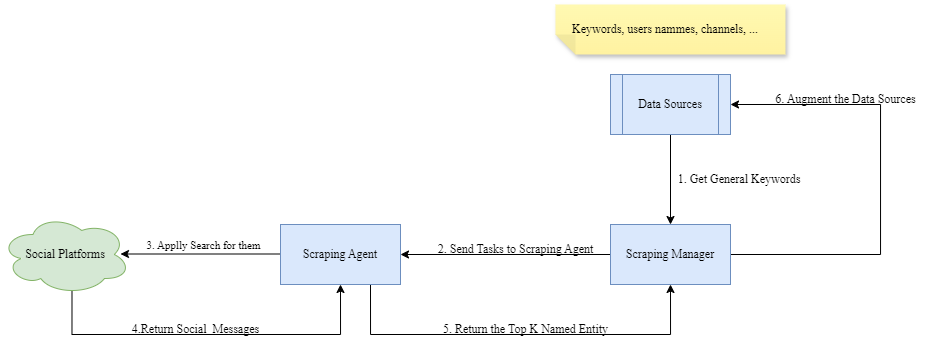

The diagram above was exported from draw.io. Its source (the exported page's mxGraphModel, read from the mxfile embedded in the PNG):
<mxGraphModel dx="1485" dy="414" grid="1" gridSize="10" guides="1" tooltips="1" connect="1" arrows="1" fold="1" page="1" pageScale="1" pageWidth="850" pageHeight="1100" math="0" shadow="0">
  <root>
    <mxCell id="0" />
    <mxCell id="1" parent="0" />
    <mxCell id="vnj4FF3pQqbQ_OO5GXXU-2" style="edgeStyle=orthogonalEdgeStyle;rounded=0;orthogonalLoop=1;jettySize=auto;html=1;exitX=0.5;exitY=1;exitDx=0;exitDy=0;fontFamily=Times New Roman;" edge="1" parent="1" source="vnj4FF3pQqbQ_OO5GXXU-1" target="eBid-KI6ghzbujVKtBwj-2">
      <mxGeometry relative="1" as="geometry">
        <mxPoint x="630" y="240" as="targetPoint" />
      </mxGeometry>
    </mxCell>
    <mxCell id="vnj4FF3pQqbQ_OO5GXXU-1" value="&lt;font&gt;Data Sources&lt;/font&gt;" style="shape=process;whiteSpace=wrap;html=1;backgroundOutline=1;fillColor=#dae8fc;strokeColor=#6c8ebf;fontFamily=Times New Roman;" vertex="1" parent="1">
      <mxGeometry x="570" y="90" width="120" height="60" as="geometry" />
    </mxCell>
    <mxCell id="eBid-KI6ghzbujVKtBwj-1" value="&lt;font&gt;&lt;span style=&quot;text-wrap-mode: nowrap;&quot;&gt;&amp;nbsp; &amp;nbsp; &amp;nbsp;Keywords, users nammes, channels, ...&lt;/span&gt;&lt;/font&gt;" style="shape=note;whiteSpace=wrap;html=1;backgroundOutline=1;fontColor=#000000;darkOpacity=0.05;fillColor=#FFF9B2;strokeColor=none;fillStyle=solid;direction=west;gradientDirection=north;gradientColor=#FFF2A1;shadow=1;size=20;pointerEvents=1;align=left;fontFamily=Times New Roman;" vertex="1" parent="1">
      <mxGeometry x="515" y="20" width="230" height="50" as="geometry" />
    </mxCell>
    <mxCell id="eBid-KI6ghzbujVKtBwj-5" style="edgeStyle=orthogonalEdgeStyle;rounded=0;orthogonalLoop=1;jettySize=auto;html=1;exitX=0;exitY=0.5;exitDx=0;exitDy=0;fontFamily=Times New Roman;" edge="1" parent="1" source="eBid-KI6ghzbujVKtBwj-2" target="eBid-KI6ghzbujVKtBwj-6">
      <mxGeometry relative="1" as="geometry">
        <mxPoint x="430" y="270" as="targetPoint" />
      </mxGeometry>
    </mxCell>
    <mxCell id="eBid-KI6ghzbujVKtBwj-17" style="edgeStyle=orthogonalEdgeStyle;rounded=0;orthogonalLoop=1;jettySize=auto;html=1;exitX=1;exitY=0.5;exitDx=0;exitDy=0;entryX=1;entryY=0.5;entryDx=0;entryDy=0;fontFamily=Times New Roman;" edge="1" parent="1" source="eBid-KI6ghzbujVKtBwj-2" target="vnj4FF3pQqbQ_OO5GXXU-1">
      <mxGeometry relative="1" as="geometry">
        <Array as="points">
          <mxPoint x="840" y="270" />
          <mxPoint x="840" y="120" />
        </Array>
      </mxGeometry>
    </mxCell>
    <mxCell id="eBid-KI6ghzbujVKtBwj-2" value="&lt;font&gt;Scraping Manager&lt;/font&gt;" style="rounded=0;whiteSpace=wrap;html=1;fillColor=#dae8fc;strokeColor=#6c8ebf;fontFamily=Times New Roman;" vertex="1" parent="1">
      <mxGeometry x="570" y="240" width="120" height="60" as="geometry" />
    </mxCell>
    <mxCell id="eBid-KI6ghzbujVKtBwj-4" value="&lt;font&gt;1. Get General Keywords&amp;nbsp;&lt;/font&gt;" style="text;html=1;align=center;verticalAlign=middle;resizable=0;points=[];autosize=1;strokeColor=none;fillColor=none;fontFamily=Times New Roman;" vertex="1" parent="1">
      <mxGeometry x="625" y="180" width="150" height="30" as="geometry" />
    </mxCell>
    <mxCell id="eBid-KI6ghzbujVKtBwj-9" style="edgeStyle=orthogonalEdgeStyle;rounded=0;orthogonalLoop=1;jettySize=auto;html=1;fontFamily=Times New Roman;" edge="1" parent="1" source="eBid-KI6ghzbujVKtBwj-6">
      <mxGeometry relative="1" as="geometry">
        <mxPoint x="80" y="269.5" as="targetPoint" />
        <mxPoint x="230" y="269.5" as="sourcePoint" />
      </mxGeometry>
    </mxCell>
    <mxCell id="eBid-KI6ghzbujVKtBwj-10" value="&lt;font&gt;3. Applly Search for them&lt;/font&gt;" style="edgeLabel;html=1;align=center;verticalAlign=middle;resizable=0;points=[];fontFamily=Times New Roman;" vertex="1" connectable="0" parent="eBid-KI6ghzbujVKtBwj-9">
      <mxGeometry x="-0.0311" y="-9" relative="1" as="geometry">
        <mxPoint as="offset" />
      </mxGeometry>
    </mxCell>
    <mxCell id="eBid-KI6ghzbujVKtBwj-14" style="edgeStyle=orthogonalEdgeStyle;rounded=0;orthogonalLoop=1;jettySize=auto;html=1;exitX=0.75;exitY=1;exitDx=0;exitDy=0;entryX=0.5;entryY=1;entryDx=0;entryDy=0;fontFamily=Times New Roman;" edge="1" parent="1" source="eBid-KI6ghzbujVKtBwj-6" target="eBid-KI6ghzbujVKtBwj-2">
      <mxGeometry relative="1" as="geometry">
        <Array as="points">
          <mxPoint x="330" y="350" />
          <mxPoint x="630" y="350" />
        </Array>
      </mxGeometry>
    </mxCell>
    <mxCell id="eBid-KI6ghzbujVKtBwj-6" value="&lt;font&gt;Scraping Agent&lt;/font&gt;" style="rounded=0;whiteSpace=wrap;html=1;fillColor=#dae8fc;strokeColor=#6c8ebf;fontFamily=Times New Roman;" vertex="1" parent="1">
      <mxGeometry x="240" y="240" width="120" height="60" as="geometry" />
    </mxCell>
    <mxCell id="eBid-KI6ghzbujVKtBwj-7" value="&lt;font&gt;2. Send Tasks to Scraping Agent&lt;/font&gt;" style="text;html=1;align=center;verticalAlign=middle;resizable=0;points=[];autosize=1;strokeColor=none;fillColor=none;fontFamily=Times New Roman;" vertex="1" parent="1">
      <mxGeometry x="385" y="250" width="180" height="30" as="geometry" />
    </mxCell>
    <mxCell id="eBid-KI6ghzbujVKtBwj-12" style="edgeStyle=orthogonalEdgeStyle;rounded=0;orthogonalLoop=1;jettySize=auto;html=1;exitX=0.55;exitY=0.95;exitDx=0;exitDy=0;exitPerimeter=0;entryX=0.5;entryY=1;entryDx=0;entryDy=0;fontFamily=Times New Roman;" edge="1" parent="1" source="eBid-KI6ghzbujVKtBwj-11" target="eBid-KI6ghzbujVKtBwj-6">
      <mxGeometry relative="1" as="geometry">
        <Array as="points">
          <mxPoint x="32" y="350" />
          <mxPoint x="300" y="350" />
        </Array>
      </mxGeometry>
    </mxCell>
    <mxCell id="eBid-KI6ghzbujVKtBwj-11" value="&lt;font&gt;Social Platforms&lt;/font&gt;" style="ellipse;shape=cloud;whiteSpace=wrap;html=1;fillColor=#d5e8d4;strokeColor=#82b366;fontFamily=Times New Roman;" vertex="1" parent="1">
      <mxGeometry x="-40" y="230" width="130" height="80" as="geometry" />
    </mxCell>
    <mxCell id="eBid-KI6ghzbujVKtBwj-13" value="&lt;font&gt;4.Return Social&amp;nbsp; Messages&lt;/font&gt;" style="text;html=1;align=center;verticalAlign=middle;resizable=0;points=[];autosize=1;strokeColor=none;fillColor=none;fontFamily=Times New Roman;" vertex="1" parent="1">
      <mxGeometry x="80" y="330" width="150" height="30" as="geometry" />
    </mxCell>
    <mxCell id="eBid-KI6ghzbujVKtBwj-15" value="&lt;font&gt;5. Return the Top K Named Entity&lt;/font&gt;" style="text;html=1;align=center;verticalAlign=middle;resizable=0;points=[];autosize=1;strokeColor=none;fillColor=none;fontFamily=Times New Roman;" vertex="1" parent="1">
      <mxGeometry x="390" y="330" width="190" height="30" as="geometry" />
    </mxCell>
    <mxCell id="eBid-KI6ghzbujVKtBwj-18" value="&lt;font&gt;6. Augment the Data Sources&lt;/font&gt;" style="text;html=1;align=center;verticalAlign=middle;resizable=0;points=[];autosize=1;strokeColor=none;fillColor=none;fontFamily=Times New Roman;" vertex="1" parent="1">
      <mxGeometry x="725" y="100" width="160" height="30" as="geometry" />
    </mxCell>
  </root>
</mxGraphModel>